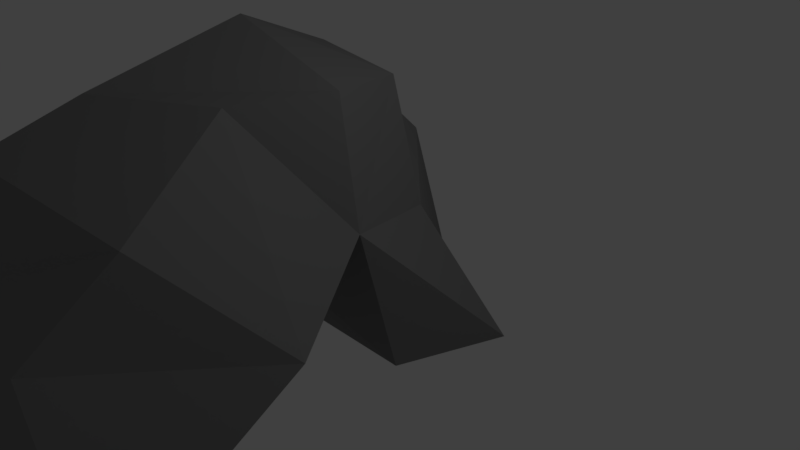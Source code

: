 # Source: cave.blend  (saved by Blender 2.79.0; exported with 4.5.12 LTS)
import bpy
from mathutils import Matrix  # noqa: F401  (used for matrix-valued properties, if any)

bpy.ops.wm.read_factory_settings(use_empty=True)
scene = bpy.context.scene
scene.name = 'Scene'

# ---- collections
col_collection_1 = bpy.data.collections.new('Collection 1'); scene.collection.children.link(col_collection_1)

# ---- materials (node trees are filled in below, after node groups)
mat_material = bpy.data.materials.new('Material')
mat_material.alpha_threshold = 0.0
mat_material.use_transparent_shadow = False
mat_material.diffuse_color = (0.214, 0.214, 0.214, 1.0)
mat_material.roughness = 0.5
mat_material.line_color = (0.0, 0.0, 0.0, 1.0)

# ---- material node trees

# ---- world
world_world = bpy.data.worlds.new('World'); scene.world = world_world
world_world.color = (0.05088, 0.05088, 0.05088)
world_world.use_sun_shadow = False
world_world.sun_shadow_jitter_overblur = 0.0
world_world.cycles.sampling_method = 'MANUAL'

# ---- cameras
cam_camera = bpy.data.cameras.new('Camera')
cam_camera.clip_end = 100.0
cam_camera.lens = 35.0
cam_camera.sensor_width = 32.0
cam_camera.sensor_height = 18.0
cam_camera.ortho_scale = 7.314
cam_camera.dof.focus_distance = 0.0
cam_camera.dof.aperture_fstop = 128.0

# ---- lights
light_lamp = bpy.data.lights.new('Lamp', 'POINT')
light_lamp.transmission_factor = 0.0
light_lamp.cutoff_distance = 30.0
light_lamp.energy = 100.0
light_lamp.shadow_buffer_clip_start = 1.001
light_lamp.shadow_soft_size = 0.1
light_lamp.shadow_maximum_resolution = 0.006
light_lamp.use_absolute_resolution = True

# ---- meshes
me_cube = bpy.data.meshes.new('Cube')
me_cube.from_pydata([(1.487, 1.0, -1.0), (1.0, -0.4672, -1.0), (-1.0, -0.4672, -1.0), (-1.0, 2.4, -1.0), (0.446, 0.4783, 0.6999), (1.0, -1.0, 1.0), (-1.0, -1.238, 0.3379), (-1.0, 1.806, 1.0), (0.125, 0.3198, 2.343), (0.7244, -1.0, 2.565), (-1.0, 0.1855, 2.565), (-1.0, -1.0, 3.073), (2.068, -2.599, 0.6287), (-1.0, -2.976, 1.0), (0.447, -2.236, 2.598), (-1.0, -2.976, 2.565), (1.0, -4.806, 1.0), (-1.0, -4.806, 1.0), (1.277, -3.833, 1.941), (-0.9812, -4.169, 2.189), (1.0, -3.593, -0.9759), (-1.0, -3.289, -0.9759), (1.88, -4.806, -0.9759), (-1.0, -6.091, -0.9759)], [], [(0, 1, 2, 3), (6, 5, 12, 13), (0, 4, 5, 1), (1, 5, 6, 2), (2, 6, 7, 3), (4, 0, 3, 7), (8, 10, 11, 9), (5, 4, 8, 9), (7, 6, 11, 10), (4, 7, 10, 8), (14, 15, 19, 18), (11, 6, 13, 15), (5, 9, 14, 12), (9, 11, 15, 14), (17, 16, 18, 19), (12, 14, 18, 16), (16, 17, 23, 22), (15, 13, 17, 19), (21, 20, 22, 23), (17, 13, 21, 23), (13, 12, 20, 21), (12, 16, 22, 20)])
me_cube.materials.append(mat_material)
me_cube.use_remesh_preserve_volume = False
me_cube.use_remesh_preserve_attributes = False
me_cube.use_mirror_vertex_groups = False
me_cube.update()

# ---- objects
ob_cube = bpy.data.objects.new('Cube', me_cube)
ob_lamp = bpy.data.objects.new('Lamp', light_lamp)
ob_camera = bpy.data.objects.new('Camera', cam_camera)

# ---- transforms, parenting, visibility, modifiers, constraints
ob_cube.location = (0.0, 0.0, 0.0)
ob_cube.lock_rotations_4d = False
ob_cube.empty_display_type = 'ARROWS'
ob_cube.lineart.crease_threshold = 0.0
ob_lamp.location = (4.076, 1.005, 5.904)
ob_lamp.rotation_euler = (0.6503, 0.05522, 1.866)
ob_lamp.lock_rotations_4d = False
ob_lamp.empty_display_type = 'ARROWS'
ob_lamp.color = (0.0, 0.0, 0.0, 0.0)
ob_lamp.lineart.crease_threshold = 0.0
ob_camera.location = (7.481, -6.508, 5.344)
ob_camera.rotation_euler = (1.109, 0.0, 0.8149)
ob_camera.lock_rotations_4d = False
ob_camera.empty_display_type = 'ARROWS'
ob_camera.color = (0.0, 0.0, 0.0, 0.0)
ob_camera.display_type = 'WIRE'
ob_camera.lineart.crease_threshold = 0.0

# ---- collection membership
col_collection_1.objects.link(ob_cube)
col_collection_1.objects.link(ob_lamp)
col_collection_1.objects.link(ob_camera)

# ---- scene / render settings (as saved in the file)
scene.camera = ob_camera
scene.frame_start = 1; scene.frame_end = 250; scene.frame_set(1)
scene.render.engine = 'BLENDER_EEVEE_NEXT'
scene.render.resolution_percentage = 50
scene.render.dither_intensity = 0.0
scene.cycles.use_denoising = False
scene.cycles.samples = 128
scene.cycles.sampling_pattern = 'TABULATED_SOBOL'
scene.cycles.use_adaptive_sampling = False
scene.cycles.use_light_tree = False
scene.cycles.blur_glossy = 0.0
scene.cycles.sample_clamp_indirect = 0.0
scene.view_settings.view_transform = 'Standard'
bpy.context.view_layer.update()
